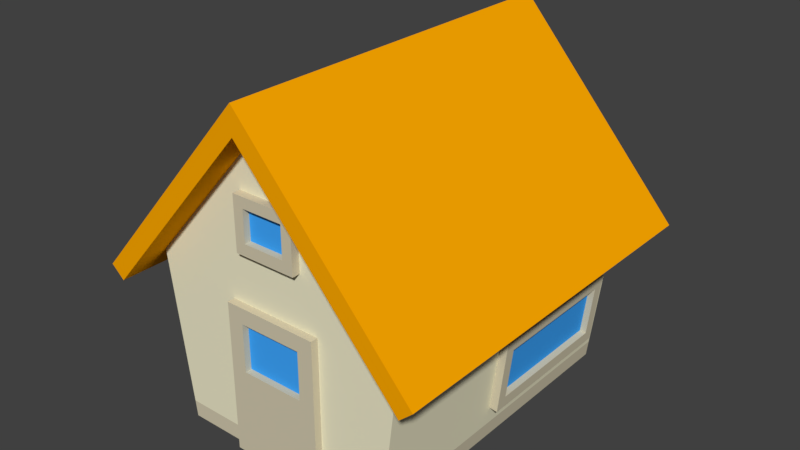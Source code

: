 # Source: home.blend  (saved by Blender 2.78.0; exported with 4.5.12 LTS)
import bpy
from mathutils import Matrix  # noqa: F401  (used for matrix-valued properties, if any)

bpy.ops.wm.read_factory_settings(use_empty=True)
scene = bpy.context.scene
scene.name = 'Scene'

# ---- collections
col_collection_1 = bpy.data.collections.new('Collection 1'); scene.collection.children.link(col_collection_1)

# ---- materials (node trees are filled in below, after node groups)
mat_roof = bpy.data.materials.new('roof')
mat_roof.alpha_threshold = 0.0
mat_roof.use_transparent_shadow = False
mat_roof.diffuse_color = (1.0, 0.4, 0.0, 1.0)
mat_roof.roughness = 0.5
mat_windows = bpy.data.materials.new('windows')
mat_windows.alpha_threshold = 0.0
mat_windows.use_transparent_shadow = False
mat_windows.diffuse_color = (0.05031, 0.3878, 1.0, 1.0)
mat_windows.roughness = 0.5
mat_walls = bpy.data.materials.new('walls')
mat_walls.alpha_threshold = 0.0
mat_walls.use_transparent_shadow = False
mat_walls.diffuse_color = (0.855, 0.8168, 0.5894, 1.0)
mat_walls.roughness = 0.5
mat_frame = bpy.data.materials.new('frame')
mat_frame.alpha_threshold = 0.0
mat_frame.use_transparent_shadow = False
mat_frame.diffuse_color = (0.65, 0.5892, 0.4274, 1.0)
mat_frame.roughness = 0.5

# ---- material node trees

# ---- world
world_world = bpy.data.worlds.new('World'); scene.world = world_world
world_world.color = (0.05088, 0.05088, 0.05088)
world_world.use_sun_shadow = False
world_world.sun_shadow_jitter_overblur = 0.0
world_world.cycles.sampling_method = 'MANUAL'

# ---- meshes
me_polysurface47 = bpy.data.meshes.new('polySurface47')
me_polysurface47.from_pydata([(2.514, 25.29, 19.68), (3.74, 23.93, 19.68), (3.74, 30.2, 19.68), (2.514, 28.97, 19.68), (-3.616, 30.2, 18.72), (-3.616, 23.93, 18.72), (-3.616, 23.93, 19.68), (-3.616, 30.2, 19.68), (3.74, 23.93, 18.72), (3.74, 30.2, 18.72), (-2.39, 25.29, 18.92), (2.514, 25.29, 18.92), (2.514, 28.97, 18.92), (-2.39, 28.97, 18.92), (-2.39, 25.29, 19.68), (-2.39, 28.97, 19.68), (-13.13, 0.0, 18.75), (0.02975, 0.0, 18.75), (0.02975, 1.875, 18.75), (-13.36, 1.875, 18.75), (-15.67, 19.92, -18.75), (0.0, 37.5, -18.75), (0.09432, 1.875, -18.75), (-13.36, 1.875, -18.75), (13.19, 0.0, 18.75), (13.19, 0.0, -18.75), (13.42, 1.875, -18.75), (13.42, 1.875, 18.75), (-13.13, 0.0, -18.75), (0.09432, 0.0, -18.75), (0.0, 37.5, 18.75), (15.61, 19.92, 18.75), (-15.67, 19.92, 18.75), (15.61, 19.92, -18.75), (-5.563, 1.907e-06, 19.63), (5.687, 1.907e-06, 19.63), (3.812, 10.31, 19.63), (-3.688, 10.31, 19.63), (-5.563, 17.81, 18.66), (-5.563, 1.907e-06, 18.66), (-5.563, 17.81, 19.63), (5.687, 1.907e-06, 18.66), (5.687, 17.81, 18.66), (5.687, 17.81, 19.63), (-3.688, 10.31, 18.87), (3.812, 10.31, 18.87), (3.812, 15.94, 18.87), (-3.688, 15.94, 18.87), (-3.688, 15.94, 19.63), (3.812, 15.94, 19.63), (0.0, 40.67, 22.38), (20.05, 18.08, 22.38), (20.05, 18.08, -22.38), (0.0, 40.67, -22.38), (0.0, 37.5, 22.38), (0.0, 37.5, -22.38), (18.49, 16.67, -22.38), (18.49, 16.67, 22.38), (-20.05, 18.08, -22.38), (-20.05, 18.08, 22.38), (-18.49, 16.67, 22.38), (-18.49, 16.67, -22.38), (14.79, 5.309, -15.31), (14.63, 3.954, -16.54), (15.63, 12.58, -16.54), (15.49, 11.37, -15.31), (14.68, 12.69, 1.803), (13.68, 4.065, 1.803), (14.63, 3.954, 1.803), (15.63, 12.58, 1.803), (13.68, 4.065, -16.54), (14.68, 12.69, -16.54), (14.04, 5.396, 0.5769), (14.04, 5.396, -15.31), (14.74, 11.45, -15.31), (14.74, 11.45, 0.5769), (14.79, 5.309, 0.5769), (15.49, 11.37, 0.5769)], [], [(0, 1, 2, 3), (4, 5, 6, 7), (5, 8, 1, 6), (8, 9, 2, 1), (9, 4, 7, 2), (10, 11, 12, 13), (14, 0, 11, 10), (15, 14, 10, 13), (3, 15, 13, 12), (0, 3, 12, 11), (2, 7, 15, 3), (6, 1, 0, 14), (7, 6, 14, 15), (16, 17, 18, 19), (20, 21, 22, 23), (24, 25, 26, 27), (28, 16, 19, 23), (29, 22, 26, 25), (30, 18, 27, 31), (19, 18, 30, 32), (23, 22, 29, 28), (27, 26, 33, 31), (23, 19, 32, 20), (26, 22, 21, 33), (27, 18, 17, 24), (34, 35, 36, 37), (38, 39, 34, 40), (39, 41, 35, 34), (41, 42, 43, 35), (42, 38, 40, 43), (44, 45, 46, 47), (37, 36, 45, 44), (48, 37, 44, 47), (49, 48, 47, 46), (36, 49, 46, 45), (43, 40, 48, 49), (36, 35, 43, 49), (40, 34, 37, 48), (50, 51, 52, 53), (54, 55, 56, 57), (54, 57, 51, 50), (57, 56, 52, 51), (56, 55, 53, 52), (50, 53, 58, 59), (54, 60, 61, 55), (54, 50, 59, 60), (60, 59, 58, 61), (61, 58, 53, 55), (62, 63, 64, 65), (66, 67, 68, 69), (67, 70, 63, 68), (70, 71, 64, 63), (71, 66, 69, 64), (72, 73, 74, 75), (76, 62, 73, 72), (77, 76, 72, 75), (65, 77, 75, 74), (62, 65, 74, 73), (64, 69, 77, 65), (68, 63, 62, 76), (69, 68, 76, 77)])
me_polysurface47.polygons.foreach_set('use_smooth', [1, 0, 0, 0, 0, 0, 0, 0, 0, 0, 1, 1, 1, 1, 1, 1, 1, 1, 1, 1, 1, 1, 1, 1, 1, 1, 0, 0, 0, 0, 0, 0, 0, 0, 0, 1, 1, 1, 0, 0, 0, 0, 0, 0, 0, 0, 0, 0, 1, 0, 0, 0, 0, 0, 0, 0, 0, 0, 1, 1, 1])
me_polysurface47.polygons.foreach_set('material_index', [3, 3, 3, 3, 3, 1, 3, 3, 3, 3, 3, 3, 3, 3, 2, 3, 3, 3, 2, 2, 3, 2, 2, 2, 3, 3, 3, 3, 3, 3, 1, 3, 3, 3, 3, 3, 3, 3, 0, 0, 0, 0, 0, 0, 0, 0, 0, 0, 3, 3, 3, 3, 3, 1, 3, 3, 3, 3, 3, 3, 3])
_k = set([(0, 3), (0, 14), (1, 2), (1, 6), (2, 7), (3, 15), (6, 7), (14, 15), (16, 17), (16, 19), (16, 28), (17, 24), (19, 32), (20, 21), (20, 23), (20, 32), (21, 33), (23, 28), (24, 25), (24, 27), (25, 26), (25, 29), (26, 33), (27, 31), (28, 29), (30, 31), (30, 32), (31, 33), (34, 35), (34, 40), (35, 43), (36, 37), (36, 49), (37, 48), (40, 43), (48, 49), (62, 65), (62, 76), (63, 64), (63, 68), (64, 69), (65, 77), (68, 69), (76, 77)])
me_polysurface47.attributes.new('sharp_edge', 'BOOLEAN', 'EDGE').data.foreach_set('value', [ (min(e.vertices), max(e.vertices)) in _k for e in me_polysurface47.edges])
_uv = me_polysurface47.uv_layers.new(name='UVMap')
_uv.uv.foreach_set('vector', [0.7909, 0.5789, 0.949, 0.0, 0.949, 1.0, 0.7909, 0.8947, 0.0, 1.0, 0.0, 0.0, 0.0, 0.0, 0.0, 1.0, 0.0, 0.0, 0.949, 0.0, 0.949, 0.0, 0.0, 0.0, 0.949, 0.0, 0.949, 1.0, 0.949, 1.0, 0.949, 0.0, 0.949, 1.0, 0.0, 1.0, 0.0, 1.0, 0.949, 1.0, 0.0, 0.0, 1.0, 0.0, 1.0, 0.7979, 0.0, 0.7979, 0.0, 0.0, 1.0, 0.0, 1.0, 0.0, 0.0, 0.0, 0.0, 0.7979, 0.0, 0.0, 0.0, 0.0, 0.0, 0.7979, 1.0, 0.7979, 0.0, 0.7979, 0.0, 0.7979, 1.0, 0.7979, 1.0, 0.0, 1.0, 0.7979, 1.0, 0.7979, 1.0, 0.0, 0.949, 1.0, 0.0, 1.0, 0.1582, 0.8947, 0.7909, 0.8947, 0.0, 0.0, 0.949, 0.0, 0.7909, 0.5789, 0.1582, 0.5789, 0.0, 1.0, 0.0, 0.0, 0.1582, 0.5789, 0.1582, 0.8947, 0.375, 0.0, 0.5, 0.0, 0.5, 0.0125, 0.375, 0.02353, 0.375, 0.5, 0.5, 0.5, 0.5, 0.7375, 0.375, 0.7265, 0.625, 0.0, 0.875, 0.0, 0.875, 0.02353, 0.625, 0.02353, 0.125, 0.0, 0.375, 0.0, 0.375, 0.02353, 0.125, 0.02353, 0.5, 0.75, 0.5, 0.7375, 0.625, 0.7265, 0.625, 0.75, 0.5, 0.25, 0.5, 0.0125, 0.625, 0.02353, 0.625, 0.25, 0.375, 0.02353, 0.5, 0.0125, 0.5, 0.25, 0.375, 0.25, 0.375, 0.7265, 0.5, 0.7375, 0.5, 0.75, 0.375, 0.75, 0.625, 0.02353, 0.875, 0.02353, 0.875, 0.25, 0.625, 0.25, 0.125, 0.02353, 0.375, 0.02353, 0.375, 0.25, 0.125, 0.25, 0.625, 0.7265, 0.5, 0.7375, 0.5, 0.5, 0.625, 0.5, 0.625, 0.02353, 0.5, 0.0125, 0.5, 0.0, 0.625, 0.0, 0.0, 0.0, 0.949, 0.0, 0.7909, 0.5789, 0.1582, 0.5789, 0.0, 1.0, 0.0, 0.0, 0.0, 0.0, 0.0, 1.0, 0.0, 0.0, 0.949, 0.0, 0.949, 0.0, 0.0, 0.0, 0.949, 0.0, 0.949, 1.0, 0.949, 1.0, 0.949, 0.0, 0.949, 1.0, 0.0, 1.0, 0.0, 1.0, 0.949, 1.0, 0.0, 0.0, 1.0, 0.0, 1.0, 0.7979, 0.0, 0.7979, 0.0, 0.0, 1.0, 0.0, 1.0, 0.0, 0.0, 0.0, 0.0, 0.7979, 0.0, 0.0, 0.0, 0.0, 0.0, 0.7979, 1.0, 0.7979, 0.0, 0.7979, 0.0, 0.7979, 1.0, 0.7979, 1.0, 0.0, 1.0, 0.7979, 1.0, 0.7979, 1.0, 0.0, 0.949, 1.0, 0.0, 1.0, 0.1582, 0.8947, 0.7909, 0.8947, 0.7909, 0.5789, 0.949, 0.0, 0.949, 1.0, 0.7909, 0.8947, 0.0, 1.0, 0.0, 0.0, 0.1582, 0.5789, 0.1582, 0.8947, 0.5, 0.25, 0.625, 0.25, 0.625, 0.5, 0.5, 0.5, 0.5, 0.25, 0.5, 0.5, 0.625, 0.5, 0.625, 0.25, 0.5, 0.25, 0.625, 0.25, 0.625, 0.25, 0.5, 0.25, 0.625, 0.25, 0.625, 0.5, 0.625, 0.5, 0.625, 0.25, 0.625, 0.5, 0.5, 0.5, 0.5, 0.5, 0.625, 0.5, 0.5, 0.25, 0.5, 0.5, 0.625, 0.5, 0.625, 0.25, 0.5, 0.25, 0.625, 0.25, 0.625, 0.5, 0.5, 0.5, 0.5, 0.25, 0.5, 0.25, 0.625, 0.25, 0.625, 0.25, 0.625, 0.25, 0.625, 0.25, 0.625, 0.5, 0.625, 0.5, 0.625, 0.5, 0.625, 0.5, 0.5, 0.5, 0.5, 0.5, 0.7909, 0.5789, 0.949, 0.0, 0.949, 1.0, 0.7909, 0.8947, 0.0, 1.0, 0.0, 0.0, 0.0, 0.0, 0.0, 1.0, 0.0, 0.0, 0.949, 0.0, 0.949, 0.0, 0.0, 0.0, 0.949, 0.0, 0.949, 1.0, 0.949, 1.0, 0.949, 0.0, 0.949, 1.0, 0.0, 1.0, 0.0, 1.0, 0.949, 1.0, 0.0, 0.0, 1.0, 0.0, 1.0, 0.7979, 0.0, 0.7979, 0.0, 0.0, 1.0, 0.0, 1.0, 0.0, 0.0, 0.0, 0.0, 0.7979, 0.0, 0.0, 0.0, 0.0, 0.0, 0.7979, 1.0, 0.7979, 0.0, 0.7979, 0.0, 0.7979, 1.0, 0.7979, 1.0, 0.0, 1.0, 0.7979, 1.0, 0.7979, 1.0, 0.0, 0.949, 1.0, 0.0, 1.0, 0.1582, 0.8947, 0.7909, 0.8947, 0.0, 0.0, 0.949, 0.0, 0.7909, 0.5789, 0.1582, 0.5789, 0.0, 1.0, 0.0, 0.0, 0.1582, 0.5789, 0.1582, 0.8947])
me_polysurface47.materials.append(mat_roof)
me_polysurface47.materials.append(mat_windows)
me_polysurface47.materials.append(mat_walls)
me_polysurface47.materials.append(mat_frame)
me_polysurface47.use_remesh_preserve_volume = False
me_polysurface47.use_remesh_preserve_attributes = False
me_polysurface47.use_mirror_vertex_groups = False
me_polysurface47.update()
me_polysurface47.normals_split_custom_set([tuple(v) for v in zip(*[iter([-3.199e-07, 0.0, 1.0, -2.916e-07, 0.0, 1.0, -3.128e-07, 0.0, 1.0, -3.128e-07, 0.0, 1.0, -1.0, 0.0, 0.0, -1.0, 0.0, 0.0, -1.0, 0.0, 0.0, -1.0, 0.0, 0.0, 0.0, -1.0, 0.0, 0.0, -1.0, 0.0, 0.0, -1.0, 0.0, 0.0, -1.0, 0.0, 1.0, 0.0, 0.0, 1.0, 0.0, 0.0, 1.0, 0.0, 0.0, 1.0, 0.0, 0.0, 0.0, 1.0, 0.0, 0.0, 1.0, 0.0, 0.0, 1.0, 0.0, 0.0, 1.0, 0.0, 0.0, 0.0, 1.0, 0.0, 0.0, 1.0, 0.0, 0.0, 1.0, 0.0, 0.0, 1.0, 0.0, 1.0, 0.0, 0.0, 1.0, 0.0, 0.0, 1.0, 0.0, 0.0, 1.0, 0.0, 1.0, 0.0, 0.0, 1.0, 0.0, 0.0, 1.0, 0.0, 0.0, 1.0, 0.0, 0.0, 0.0, -1.0, 0.0, 0.0, -1.0, 0.0, 0.0, -1.0, 0.0, 0.0, -1.0, 0.0, -1.0, 0.0, 0.0, -1.0, 0.0, 0.0, -1.0, 0.0, 0.0, -1.0, 0.0, 0.0, -3.128e-07, 0.0, 1.0, 0.0, 0.0, 1.0, 0.0, 0.0, 1.0, -3.128e-07, 0.0, 1.0, 0.0, 0.0, 1.0, -2.916e-07, 0.0, 1.0, -3.199e-07, 0.0, 1.0, 0.0, 0.0, 1.0, 0.0, 0.0, 1.0, 0.0, 0.0, 1.0, 0.0, 0.0, 1.0, 0.0, 0.0, 1.0, 0.0, 0.0, 1.0, 0.0, 0.0, 1.0, -1.915e-08, 2.663e-08, 1.0, 0.0, 3.736e-08, 1.0, 8.911e-08, 0.0, -1.0, 4.478e-08, 0.0, -1.0, 2.187e-08, 0.0, -1.0, 1.183e-07, 0.0, -1.0, 0.9927, -0.1208, 1.988e-07, 0.9927, -0.1208, 1.988e-07, 0.9927, -0.1208, 1.987e-07, 0.9927, -0.1208, 1.987e-07, -0.9927, -0.1208, -3.156e-09, -0.9927, -0.1208, -3.156e-09, -0.9919, -0.1267, -2.46e-09, -0.9919, -0.1267, -2.976e-09, -7.459e-10, 0.0, -1.0, 2.187e-08, 0.0, -1.0, -7.109e-08, 0.0, -1.0, -1.54e-07, 0.0, -1.0, -3.819e-08, 5.33e-08, 1.0, -1.915e-08, 2.663e-08, 1.0, -4.123e-08, 2.008e-08, 1.0, -7.657e-08, 3.728e-08, 1.0, 0.0, 3.736e-08, 1.0, -1.915e-08, 2.663e-08, 1.0, -3.819e-08, 5.33e-08, 1.0, 0.0, 6.925e-08, 1.0, 1.183e-07, 0.0, -1.0, 2.187e-08, 0.0, -1.0, -7.459e-10, 0.0, -1.0, 1.526e-07, 0.0, -1.0, 0.9927, -0.1208, 1.987e-07, 0.9927, -0.1208, 1.987e-07, 0.9927, -0.1208, 1.987e-07, 0.9927, -0.1208, 1.987e-07, -0.9919, -0.1267, -2.976e-09, -0.9919, -0.1267, -2.46e-09, -0.9919, -0.1273, -2.796e-09, -0.9919, -0.1273, -2.796e-09, -7.109e-08, 0.0, -1.0, 2.187e-08, 0.0, -1.0, 4.478e-08, 0.0, -1.0, 0.0, 0.0, -1.0, -4.123e-08, 2.008e-08, 1.0, -1.915e-08, 2.663e-08, 1.0, 0.0, 0.0, 1.0, 0.0, 0.0, 1.0, -3.975e-08, 0.0, 1.0, -5.962e-08, 0.0, 1.0, -3.273e-07, 0.0, 1.0, -2.182e-07, 0.0, 1.0, -1.0, 0.0, 0.0, -1.0, 0.0, 0.0, -1.0, 0.0, 0.0, -1.0, 0.0, 0.0, 0.0, -1.0, 0.0, 0.0, -1.0, 0.0, 0.0, -1.0, 0.0, 0.0, -1.0, 0.0, 1.0, 0.0, 0.0, 1.0, 0.0, 0.0, 1.0, 0.0, 0.0, 1.0, 0.0, 0.0, 0.0, 1.0, 0.0, 0.0, 1.0, 0.0, 0.0, 1.0, 0.0, 0.0, 1.0, 0.0, 0.0, 0.0, 1.0, 0.0, 0.0, 1.0, 0.0, 0.0, 1.0, 0.0, 0.0, 1.0, 0.0, 1.0, 0.0, 0.0, 1.0, 0.0, 0.0, 1.0, 0.0, 0.0, 1.0, 0.0, 1.0, 0.0, 0.0, 1.0, 0.0, 0.0, 1.0, 0.0, 0.0, 1.0, 0.0, 0.0, 0.0, -1.0, 0.0, 0.0, -1.0, 0.0, 0.0, -1.0, 0.0, 0.0, -1.0, 0.0, -1.0, 0.0, 0.0, -1.0, 0.0, 0.0, -1.0, 0.0, 0.0, -1.0, 0.0, 0.0, -2.604e-07, 0.0, 1.0, -1.736e-07, 0.0, 1.0, -1.736e-07, 0.0, 1.0, -2.604e-07, 0.0, 1.0, -3.273e-07, 0.0, 1.0, -5.962e-08, 0.0, 1.0, -2.604e-07, 0.0, 1.0, -2.604e-07, 0.0, 1.0, -1.736e-07, 0.0, 1.0, -3.975e-08, 0.0, 1.0, -2.182e-07, 0.0, 1.0, -1.736e-07, 0.0, 1.0, 0.748, 0.6637, 0.0, 0.748, 0.6637, 0.0, 0.748, 0.6637, 0.0, 0.748, 0.6637, 0.0, -0.7479, -0.6638, 0.0, -0.7479, -0.6638, 0.0, -0.7479, -0.6638, 0.0, -0.7479, -0.6638, 0.0, -9.514e-05, -7.286e-05, 1.0, -9.514e-05, -7.286e-05, 1.0, -9.514e-05, -7.286e-05, 1.0, -9.514e-05, -7.286e-05, 1.0, 0.6706, -0.7419, 0.0, 0.6706, -0.7419, 0.0, 0.6706, -0.7419, 0.0, 0.6706, -0.7419, 0.0, 9.463e-05, 7.286e-05, -1.0, 9.463e-05, 7.286e-05, -1.0, 9.463e-05, 7.286e-05, -1.0, 9.463e-05, 7.286e-05, -1.0, -0.748, 0.6637, 0.0, -0.748, 0.6637, 0.0, -0.748, 0.6637, 0.0, -0.748, 0.6637, 0.0, 0.7479, -0.6638, 0.0, 0.7479, -0.6638, 0.0, 0.7479, -0.6638, 0.0, 0.7479, -0.6638, 0.0, 9.507e-05, -7.286e-05, 1.0, 9.507e-05, -7.286e-05, 1.0, 9.507e-05, -7.286e-05, 1.0, 9.507e-05, -7.286e-05, 1.0, -0.6706, -0.7419, 0.0, -0.6706, -0.7419, 0.0, -0.6706, -0.7419, 0.0, -0.6706, -0.7419, 0.0, -9.476e-05, 7.286e-05, -1.0, -9.476e-05, 7.286e-05, -1.0, -9.476e-05, 7.286e-05, -1.0, -9.476e-05, 7.286e-05, -1.0, 0.9934, -0.1149, 2.219e-07, 0.9934, -0.1149, 2.023e-07, 0.9934, -0.1149, 2.17e-07, 0.9934, -0.1149, 2.17e-07, 0.0, 0.0, 1.0, 0.0, 0.0, 1.0, 0.0, 0.0, 1.0, 0.0, 0.0, 1.0, -0.1149, -0.9934, 0.0, -0.1149, -0.9934, 0.0, -0.1149, -0.9934, 0.0, -0.1149, -0.9934, 0.0, 0.0, 0.0, -1.0, 0.0, 0.0, -1.0, 0.0, 0.0, -1.0, 0.0, 0.0, -1.0, 0.1149, 0.9934, 0.0, 0.1149, 0.9934, 0.0, 0.1149, 0.9934, 0.0, 0.1149, 0.9934, 0.0, 0.9934, -0.1149, 0.0, 0.9934, -0.1149, 0.0, 0.9934, -0.1149, 0.0, 0.9934, -0.1149, 0.0, 0.1149, 0.9934, 0.0, 0.1149, 0.9934, 0.0, 0.1149, 0.9934, 0.0, 0.1149, 0.9934, 0.0, 5.188e-08, 0.0, -1.0, 5.188e-08, 0.0, -1.0, 5.188e-08, 0.0, -1.0, 5.188e-08, 0.0, -1.0, -0.1149, -0.9934, 0.0, -0.1149, -0.9934, 0.0, -0.1149, -0.9934, 0.0, -0.1149, -0.9934, 0.0, 0.0, 0.0, 1.0, 0.0, 0.0, 1.0, 0.0, 0.0, 1.0, 0.0, 0.0, 1.0, 0.9934, -0.1149, 2.17e-07, 0.9934, -0.1149, -2.104e-07, 0.9934, -0.1149, -2.104e-07, 0.9934, -0.1149, 2.17e-07, 0.9934, -0.1149, -1.962e-07, 0.9934, -0.1149, 2.023e-07, 0.9934, -0.1149, 2.219e-07, 0.9934, -0.1149, -2.152e-07, 0.9934, -0.1149, -2.104e-07, 0.9934, -0.1149, -1.962e-07, 0.9934, -0.1149, -2.152e-07, 0.9934, -0.1149, -2.104e-07])] * 3)])

# ---- objects
ob_polysurface47 = bpy.data.objects.new('polySurface47', me_polysurface47)

# ---- transforms, parenting, visibility, modifiers, constraints
ob_polysurface47.location = (0.0, 0.0, 0.0)
ob_polysurface47.rotation_euler = (1.571, -0.0, 0.0)
ob_polysurface47.lineart.crease_threshold = 0.0

# ---- collection membership
col_collection_1.objects.link(ob_polysurface47)

# ---- scene / render settings (as saved in the file)
scene.frame_start = 1; scene.frame_end = 250; scene.frame_set(1)
scene.render.engine = 'BLENDER_EEVEE_NEXT'
scene.render.resolution_percentage = 50
scene.render.dither_intensity = 0.0
scene.cycles.use_denoising = False
scene.cycles.samples = 128
scene.cycles.sampling_pattern = 'TABULATED_SOBOL'
scene.cycles.light_sampling_threshold = 0.0
scene.cycles.use_adaptive_sampling = False
scene.cycles.use_light_tree = False
scene.cycles.blur_glossy = 0.0
scene.cycles.sample_clamp_indirect = 0.0
scene.view_settings.view_transform = 'Standard'
bpy.context.view_layer.update()

# ---- added for rendering (the .blend has no active camera and no usable light): camera, sun
cam_auto = bpy.data.cameras.new('AutoCamera')
cam_auto.lens = 50.0
cam_auto.sensor_width = 36.0
cam_auto.clip_end = 1178.13
ob_auto_camera = bpy.data.objects.new('AutoCamera', cam_auto)
scene.collection.objects.link(ob_auto_camera)
ob_auto_camera.location = (67.1302, -80.5562, 74.0371)
ob_auto_camera.rotation_euler = (1.09748, -7.21219e-08, 0.694738)
scene.camera = ob_auto_camera
light_auto_sun = bpy.data.lights.new('AutoSun', 'SUN')
light_auto_sun.energy = 3.0
light_auto_sun.angle = 0.0523599
ob_auto_sun = bpy.data.objects.new('AutoSun', light_auto_sun)
scene.collection.objects.link(ob_auto_sun)
ob_auto_sun.rotation_euler = (0.872665, 0.174533, 0.523599)
bpy.context.view_layer.update()
